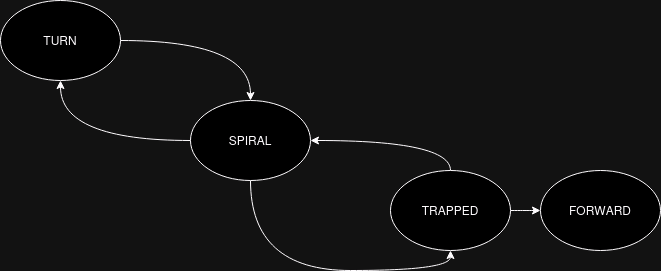

The diagram above was exported from draw.io. Its source (the exported page's mxGraphModel, read from the mxfile embedded in the PNG):
<mxGraphModel dx="1434" dy="790" grid="1" gridSize="10" guides="1" tooltips="1" connect="1" arrows="1" fold="1" page="1" pageScale="1" pageWidth="850" pageHeight="1400" background="none" math="0" shadow="0">
  <root>
    <mxCell id="0" />
    <mxCell id="1" parent="0" />
    <mxCell id="IIPkDs7ulhBqWx9rDKOa-7" style="edgeStyle=orthogonalEdgeStyle;shape=connector;curved=1;rounded=0;orthogonalLoop=1;jettySize=auto;html=1;entryX=0.5;entryY=0;entryDx=0;entryDy=0;strokeColor=default;align=center;verticalAlign=middle;fontFamily=Helvetica;fontSize=11;fontColor=default;labelBackgroundColor=default;endArrow=classic;" edge="1" parent="1" source="IIPkDs7ulhBqWx9rDKOa-1" target="IIPkDs7ulhBqWx9rDKOa-2">
      <mxGeometry relative="1" as="geometry" />
    </mxCell>
    <mxCell id="IIPkDs7ulhBqWx9rDKOa-1" value="TURN" style="ellipse;whiteSpace=wrap;html=1;" vertex="1" parent="1">
      <mxGeometry x="30" y="10" width="120" height="80" as="geometry" />
    </mxCell>
    <mxCell id="IIPkDs7ulhBqWx9rDKOa-8" style="edgeStyle=orthogonalEdgeStyle;shape=connector;curved=1;rounded=0;orthogonalLoop=1;jettySize=auto;html=1;entryX=0.5;entryY=1;entryDx=0;entryDy=0;strokeColor=default;align=center;verticalAlign=middle;fontFamily=Helvetica;fontSize=11;fontColor=default;labelBackgroundColor=default;endArrow=classic;" edge="1" parent="1" source="IIPkDs7ulhBqWx9rDKOa-2" target="IIPkDs7ulhBqWx9rDKOa-1">
      <mxGeometry relative="1" as="geometry" />
    </mxCell>
    <mxCell id="IIPkDs7ulhBqWx9rDKOa-9" style="edgeStyle=orthogonalEdgeStyle;shape=connector;curved=1;rounded=0;orthogonalLoop=1;jettySize=auto;html=1;strokeColor=default;align=center;verticalAlign=middle;fontFamily=Helvetica;fontSize=11;fontColor=default;labelBackgroundColor=default;endArrow=classic;entryX=0.5;entryY=1;entryDx=0;entryDy=0;exitX=0.5;exitY=1;exitDx=0;exitDy=0;" edge="1" parent="1" source="IIPkDs7ulhBqWx9rDKOa-2" target="IIPkDs7ulhBqWx9rDKOa-3">
      <mxGeometry relative="1" as="geometry">
        <mxPoint x="290" y="320" as="targetPoint" />
      </mxGeometry>
    </mxCell>
    <mxCell id="IIPkDs7ulhBqWx9rDKOa-2" value="SPIRAL" style="ellipse;whiteSpace=wrap;html=1;" vertex="1" parent="1">
      <mxGeometry x="220" y="110" width="120" height="80" as="geometry" />
    </mxCell>
    <mxCell id="IIPkDs7ulhBqWx9rDKOa-12" style="edgeStyle=orthogonalEdgeStyle;shape=connector;curved=1;rounded=0;orthogonalLoop=1;jettySize=auto;html=1;entryX=1;entryY=0.5;entryDx=0;entryDy=0;strokeColor=default;align=center;verticalAlign=middle;fontFamily=Helvetica;fontSize=11;fontColor=default;labelBackgroundColor=default;endArrow=classic;exitX=0.5;exitY=0;exitDx=0;exitDy=0;" edge="1" parent="1" source="IIPkDs7ulhBqWx9rDKOa-3" target="IIPkDs7ulhBqWx9rDKOa-2">
      <mxGeometry relative="1" as="geometry" />
    </mxCell>
    <mxCell id="IIPkDs7ulhBqWx9rDKOa-13" style="edgeStyle=orthogonalEdgeStyle;shape=connector;curved=1;rounded=0;orthogonalLoop=1;jettySize=auto;html=1;strokeColor=default;align=center;verticalAlign=middle;fontFamily=Helvetica;fontSize=11;fontColor=default;labelBackgroundColor=default;endArrow=classic;" edge="1" parent="1" source="IIPkDs7ulhBqWx9rDKOa-3" target="IIPkDs7ulhBqWx9rDKOa-4">
      <mxGeometry relative="1" as="geometry" />
    </mxCell>
    <mxCell id="IIPkDs7ulhBqWx9rDKOa-3" value="TRAPPED" style="ellipse;whiteSpace=wrap;html=1;" vertex="1" parent="1">
      <mxGeometry x="420" y="180" width="120" height="80" as="geometry" />
    </mxCell>
    <mxCell id="IIPkDs7ulhBqWx9rDKOa-4" value="FORWARD" style="ellipse;whiteSpace=wrap;html=1;" vertex="1" parent="1">
      <mxGeometry x="570" y="180" width="120" height="80" as="geometry" />
    </mxCell>
  </root>
</mxGraphModel>